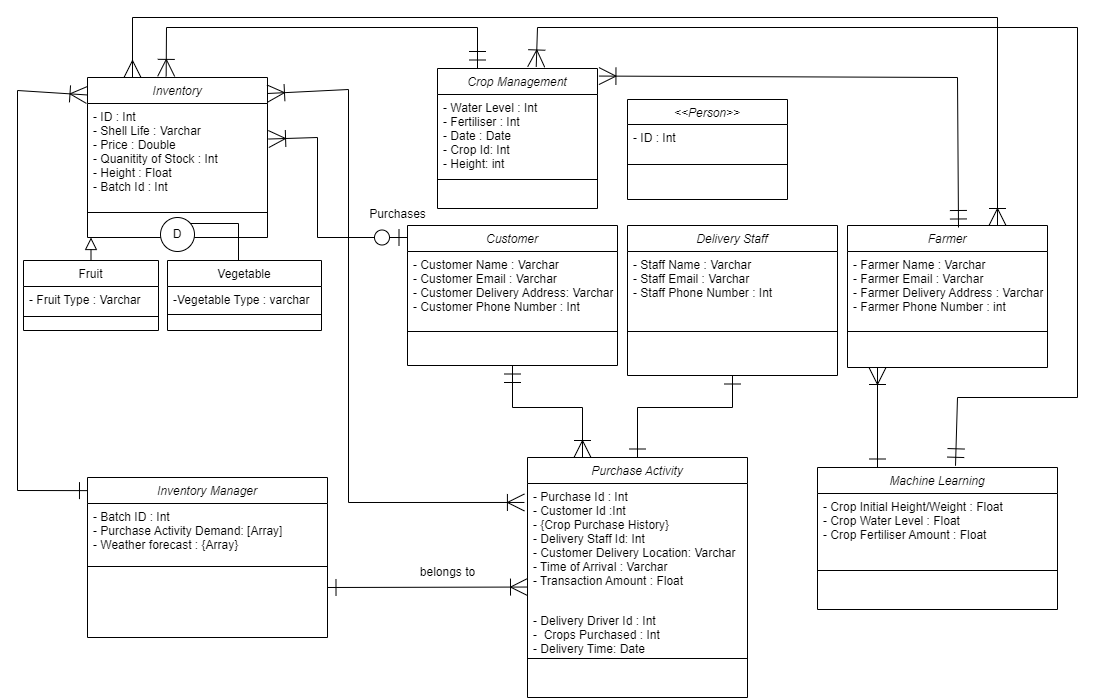

The diagram above was exported from draw.io. Its source (the exported page's mxGraphModel, read from the mxfile embedded in the PNG):
<mxGraphModel dx="1434" dy="727" grid="1" gridSize="10" guides="1" tooltips="1" connect="1" arrows="1" fold="1" page="1" pageScale="1" pageWidth="1169" pageHeight="827" math="0" shadow="0">
  <root>
    <mxCell id="WIyWlLk6GJQsqaUBKTNV-0" />
    <mxCell id="WIyWlLk6GJQsqaUBKTNV-1" parent="WIyWlLk6GJQsqaUBKTNV-0" />
    <mxCell id="zkfFHV4jXpPFQw0GAbJ--0" value="Inventory" style="swimlane;fontStyle=2;align=center;verticalAlign=top;childLayout=stackLayout;horizontal=1;startSize=26;horizontalStack=0;resizeParent=1;resizeLast=0;collapsible=1;marginBottom=0;rounded=0;shadow=0;strokeWidth=1;" parent="WIyWlLk6GJQsqaUBKTNV-1" vertex="1">
      <mxGeometry x="119" y="134" width="180" height="160" as="geometry">
        <mxRectangle x="230" y="140" width="160" height="26" as="alternateBounds" />
      </mxGeometry>
    </mxCell>
    <mxCell id="zkfFHV4jXpPFQw0GAbJ--1" value="- ID : Int&#10;- Shell Life : Varchar&#10;- Price : Double&#10;- Quanitity of Stock : Int&#10;- Height : Float&#10;- Batch Id : Int" style="text;align=left;verticalAlign=top;spacingLeft=4;spacingRight=4;overflow=hidden;rotatable=0;points=[[0,0.5],[1,0.5]];portConstraint=eastwest;fontStyle=0" parent="zkfFHV4jXpPFQw0GAbJ--0" vertex="1">
      <mxGeometry y="26" width="180" height="84" as="geometry" />
    </mxCell>
    <mxCell id="zkfFHV4jXpPFQw0GAbJ--4" value="" style="line;html=1;strokeWidth=1;align=left;verticalAlign=middle;spacingTop=-1;spacingLeft=3;spacingRight=3;rotatable=0;labelPosition=right;points=[];portConstraint=eastwest;" parent="zkfFHV4jXpPFQw0GAbJ--0" vertex="1">
      <mxGeometry y="110" width="180" height="50" as="geometry" />
    </mxCell>
    <mxCell id="zkfFHV4jXpPFQw0GAbJ--6" value="Fruit" style="swimlane;fontStyle=0;align=center;verticalAlign=top;childLayout=stackLayout;horizontal=1;startSize=26;horizontalStack=0;resizeParent=1;resizeLast=0;collapsible=1;marginBottom=0;rounded=0;shadow=0;strokeWidth=1;" parent="WIyWlLk6GJQsqaUBKTNV-1" vertex="1">
      <mxGeometry x="55" y="317" width="135" height="70" as="geometry">
        <mxRectangle x="130" y="380" width="160" height="26" as="alternateBounds" />
      </mxGeometry>
    </mxCell>
    <mxCell id="zkfFHV4jXpPFQw0GAbJ--7" value="- Fruit Type : Varchar" style="text;align=left;verticalAlign=top;spacingLeft=4;spacingRight=4;overflow=hidden;rotatable=0;points=[[0,0.5],[1,0.5]];portConstraint=eastwest;" parent="zkfFHV4jXpPFQw0GAbJ--6" vertex="1">
      <mxGeometry y="26" width="135" height="26" as="geometry" />
    </mxCell>
    <mxCell id="zkfFHV4jXpPFQw0GAbJ--9" value="" style="line;html=1;strokeWidth=1;align=left;verticalAlign=middle;spacingTop=-1;spacingLeft=3;spacingRight=3;rotatable=0;labelPosition=right;points=[];portConstraint=eastwest;" parent="zkfFHV4jXpPFQw0GAbJ--6" vertex="1">
      <mxGeometry y="52" width="135" height="8" as="geometry" />
    </mxCell>
    <mxCell id="zkfFHV4jXpPFQw0GAbJ--12" value="" style="endArrow=block;endSize=10;endFill=0;shadow=0;strokeWidth=1;rounded=0;edgeStyle=elbowEdgeStyle;elbow=vertical;" parent="WIyWlLk6GJQsqaUBKTNV-1" source="zkfFHV4jXpPFQw0GAbJ--6" target="zkfFHV4jXpPFQw0GAbJ--0" edge="1">
      <mxGeometry width="160" relative="1" as="geometry">
        <mxPoint x="129" y="259" as="sourcePoint" />
        <mxPoint x="129" y="259" as="targetPoint" />
        <Array as="points">
          <mxPoint x="210" y="280" />
        </Array>
      </mxGeometry>
    </mxCell>
    <mxCell id="zkfFHV4jXpPFQw0GAbJ--13" value="Vegetable" style="swimlane;fontStyle=0;align=center;verticalAlign=top;childLayout=stackLayout;horizontal=1;startSize=26;horizontalStack=0;resizeParent=1;resizeLast=0;collapsible=1;marginBottom=0;rounded=0;shadow=0;strokeWidth=1;" parent="WIyWlLk6GJQsqaUBKTNV-1" vertex="1">
      <mxGeometry x="199" y="317" width="154" height="70" as="geometry">
        <mxRectangle x="340" y="380" width="170" height="26" as="alternateBounds" />
      </mxGeometry>
    </mxCell>
    <mxCell id="zkfFHV4jXpPFQw0GAbJ--14" value="-Vegetable Type : varchar&#10;&#10;" style="text;align=left;verticalAlign=top;spacingLeft=4;spacingRight=4;overflow=hidden;rotatable=0;points=[[0,0.5],[1,0.5]];portConstraint=eastwest;" parent="zkfFHV4jXpPFQw0GAbJ--13" vertex="1">
      <mxGeometry y="26" width="154" height="24" as="geometry" />
    </mxCell>
    <mxCell id="zkfFHV4jXpPFQw0GAbJ--15" value="" style="line;html=1;strokeWidth=1;align=left;verticalAlign=middle;spacingTop=-1;spacingLeft=3;spacingRight=3;rotatable=0;labelPosition=right;points=[];portConstraint=eastwest;" parent="zkfFHV4jXpPFQw0GAbJ--13" vertex="1">
      <mxGeometry y="50" width="154" height="8" as="geometry" />
    </mxCell>
    <mxCell id="zkfFHV4jXpPFQw0GAbJ--16" value="" style="endArrow=block;endSize=10;endFill=0;shadow=0;strokeWidth=1;rounded=0;edgeStyle=elbowEdgeStyle;elbow=vertical;startArrow=none;" parent="WIyWlLk6GJQsqaUBKTNV-1" source="0aovKWqiFtVxZ8R4pr5k-0" target="zkfFHV4jXpPFQw0GAbJ--0" edge="1">
      <mxGeometry width="160" relative="1" as="geometry">
        <mxPoint x="139" y="429" as="sourcePoint" />
        <mxPoint x="239" y="327" as="targetPoint" />
      </mxGeometry>
    </mxCell>
    <mxCell id="9tNcMzeLikPZYaXMD6ou-4" value="&lt;&lt;Person&gt;&gt;" style="swimlane;fontStyle=2;align=center;verticalAlign=top;childLayout=stackLayout;horizontal=1;startSize=25;horizontalStack=0;resizeParent=1;resizeLast=0;collapsible=1;marginBottom=0;rounded=0;shadow=0;strokeWidth=1;" parent="WIyWlLk6GJQsqaUBKTNV-1" vertex="1">
      <mxGeometry x="659" y="156" width="160" height="100" as="geometry">
        <mxRectangle x="230" y="140" width="160" height="26" as="alternateBounds" />
      </mxGeometry>
    </mxCell>
    <mxCell id="9tNcMzeLikPZYaXMD6ou-5" value="- ID : Int&#10;" style="text;align=left;verticalAlign=top;spacingLeft=4;spacingRight=4;overflow=hidden;rotatable=0;points=[[0,0.5],[1,0.5]];portConstraint=eastwest;" parent="9tNcMzeLikPZYaXMD6ou-4" vertex="1">
      <mxGeometry y="25" width="160" height="35" as="geometry" />
    </mxCell>
    <mxCell id="9tNcMzeLikPZYaXMD6ou-6" value="" style="line;html=1;strokeWidth=1;align=left;verticalAlign=middle;spacingTop=-1;spacingLeft=3;spacingRight=3;rotatable=0;labelPosition=right;points=[];portConstraint=eastwest;" parent="9tNcMzeLikPZYaXMD6ou-4" vertex="1">
      <mxGeometry y="60" width="160" height="10" as="geometry" />
    </mxCell>
    <mxCell id="9tNcMzeLikPZYaXMD6ou-10" value="Customer" style="swimlane;fontStyle=2;align=center;verticalAlign=top;childLayout=stackLayout;horizontal=1;startSize=26;horizontalStack=0;resizeParent=1;resizeLast=0;collapsible=1;marginBottom=0;rounded=0;shadow=0;strokeWidth=1;" parent="WIyWlLk6GJQsqaUBKTNV-1" vertex="1">
      <mxGeometry x="439" y="282" width="210" height="140" as="geometry">
        <mxRectangle x="230" y="140" width="160" height="26" as="alternateBounds" />
      </mxGeometry>
    </mxCell>
    <mxCell id="9tNcMzeLikPZYaXMD6ou-11" value="- Customer Name : Varchar&#10;- Customer Email : Varchar&#10;- Customer Delivery Address: Varchar&#10;- Customer Phone Number : Int" style="text;align=left;verticalAlign=top;spacingLeft=4;spacingRight=4;overflow=hidden;rotatable=0;points=[[0,0.5],[1,0.5]];portConstraint=eastwest;" parent="9tNcMzeLikPZYaXMD6ou-10" vertex="1">
      <mxGeometry y="26" width="210" height="76" as="geometry" />
    </mxCell>
    <mxCell id="9tNcMzeLikPZYaXMD6ou-12" value="" style="line;html=1;strokeWidth=1;align=left;verticalAlign=middle;spacingTop=-1;spacingLeft=3;spacingRight=3;rotatable=0;labelPosition=right;points=[];portConstraint=eastwest;" parent="9tNcMzeLikPZYaXMD6ou-10" vertex="1">
      <mxGeometry y="102" width="210" height="8" as="geometry" />
    </mxCell>
    <mxCell id="9tNcMzeLikPZYaXMD6ou-13" value="Delivery Staff" style="swimlane;fontStyle=2;align=center;verticalAlign=top;childLayout=stackLayout;horizontal=1;startSize=26;horizontalStack=0;resizeParent=1;resizeLast=0;collapsible=1;marginBottom=0;rounded=0;shadow=0;strokeWidth=1;" parent="WIyWlLk6GJQsqaUBKTNV-1" vertex="1">
      <mxGeometry x="659" y="282" width="210" height="150" as="geometry">
        <mxRectangle x="230" y="140" width="160" height="26" as="alternateBounds" />
      </mxGeometry>
    </mxCell>
    <mxCell id="fYBrPKdJwMqEVINWzZ7Y-3" value="- Staff Name : Varchar&#10;- Staff Email : Varchar&#10;- Staff Phone Number : Int" style="text;align=left;verticalAlign=top;spacingLeft=4;spacingRight=4;overflow=hidden;rotatable=0;points=[[0,0.5],[1,0.5]];portConstraint=eastwest;" parent="9tNcMzeLikPZYaXMD6ou-13" vertex="1">
      <mxGeometry y="26" width="210" height="76" as="geometry" />
    </mxCell>
    <mxCell id="9tNcMzeLikPZYaXMD6ou-15" value="" style="line;html=1;strokeWidth=1;align=left;verticalAlign=middle;spacingTop=-1;spacingLeft=3;spacingRight=3;rotatable=0;labelPosition=right;points=[];portConstraint=eastwest;" parent="9tNcMzeLikPZYaXMD6ou-13" vertex="1">
      <mxGeometry y="102" width="210" height="8" as="geometry" />
    </mxCell>
    <mxCell id="9tNcMzeLikPZYaXMD6ou-18" value="Purchase Activity" style="swimlane;fontStyle=2;align=center;verticalAlign=top;childLayout=stackLayout;horizontal=1;startSize=26;horizontalStack=0;resizeParent=1;resizeLast=0;collapsible=1;marginBottom=0;rounded=0;shadow=0;strokeWidth=1;" parent="WIyWlLk6GJQsqaUBKTNV-1" vertex="1">
      <mxGeometry x="559" y="514" width="220" height="240" as="geometry">
        <mxRectangle x="230" y="140" width="160" height="26" as="alternateBounds" />
      </mxGeometry>
    </mxCell>
    <mxCell id="9tNcMzeLikPZYaXMD6ou-19" value="- Purchase Id : Int&#10;- Customer Id :Int&#10;- {Crop Purchase History}&#10;- Delivery Staff Id: Int&#10;- Customer Delivery Location: Varchar&#10;- Time of Arrival : Varchar&#10;- Transaction Amount : Float" style="text;align=left;verticalAlign=top;spacingLeft=4;spacingRight=4;overflow=hidden;rotatable=0;points=[[0,0.5],[1,0.5]];portConstraint=eastwest;" parent="9tNcMzeLikPZYaXMD6ou-18" vertex="1">
      <mxGeometry y="26" width="220" height="124" as="geometry" />
    </mxCell>
    <mxCell id="9tNcMzeLikPZYaXMD6ou-83" value="- Delivery Driver Id : Int&#10;-  Crops Purchased : Int&#10;- Delivery Time: Date" style="text;align=left;verticalAlign=top;spacingLeft=4;spacingRight=4;overflow=hidden;rotatable=0;points=[[0,0.5],[1,0.5]];portConstraint=eastwest;" parent="9tNcMzeLikPZYaXMD6ou-18" vertex="1">
      <mxGeometry y="150" width="220" height="46" as="geometry" />
    </mxCell>
    <mxCell id="9tNcMzeLikPZYaXMD6ou-20" value="" style="line;html=1;strokeWidth=1;align=left;verticalAlign=middle;spacingTop=-1;spacingLeft=3;spacingRight=3;rotatable=0;labelPosition=right;points=[];portConstraint=eastwest;" parent="9tNcMzeLikPZYaXMD6ou-18" vertex="1">
      <mxGeometry y="196" width="220" height="10" as="geometry" />
    </mxCell>
    <mxCell id="9tNcMzeLikPZYaXMD6ou-22" value="" style="endArrow=ERone;endFill=0;endSize=15;html=1;rounded=0;exitX=0.5;exitY=0;exitDx=0;exitDy=0;startArrow=ERone;startFill=0;startSize=15;entryX=0.5;entryY=1;entryDx=0;entryDy=0;" parent="WIyWlLk6GJQsqaUBKTNV-1" source="9tNcMzeLikPZYaXMD6ou-18" target="9tNcMzeLikPZYaXMD6ou-13" edge="1">
      <mxGeometry width="160" relative="1" as="geometry">
        <mxPoint x="899" y="772" as="sourcePoint" />
        <mxPoint x="912" y="424" as="targetPoint" />
        <Array as="points">
          <mxPoint x="669" y="464" />
          <mxPoint x="764" y="464" />
        </Array>
      </mxGeometry>
    </mxCell>
    <mxCell id="9tNcMzeLikPZYaXMD6ou-25" value="" style="endArrow=ERmandOne;endFill=0;endSize=15;html=1;rounded=0;exitX=0.25;exitY=0;exitDx=0;exitDy=0;entryX=0.5;entryY=1;entryDx=0;entryDy=0;startArrow=ERoneToMany;startFill=0;startSize=15;" parent="WIyWlLk6GJQsqaUBKTNV-1" source="9tNcMzeLikPZYaXMD6ou-18" target="9tNcMzeLikPZYaXMD6ou-10" edge="1">
      <mxGeometry width="160" relative="1" as="geometry">
        <mxPoint x="569" y="722" as="sourcePoint" />
        <mxPoint x="409" y="822" as="targetPoint" />
        <Array as="points">
          <mxPoint x="614" y="464" />
          <mxPoint x="544" y="464" />
        </Array>
      </mxGeometry>
    </mxCell>
    <mxCell id="9tNcMzeLikPZYaXMD6ou-28" value="Farmer" style="swimlane;fontStyle=2;align=center;verticalAlign=top;childLayout=stackLayout;horizontal=1;startSize=26;horizontalStack=0;resizeParent=1;resizeLast=0;collapsible=1;marginBottom=0;rounded=0;shadow=0;strokeWidth=1;" parent="WIyWlLk6GJQsqaUBKTNV-1" vertex="1">
      <mxGeometry x="879" y="282" width="200" height="142" as="geometry">
        <mxRectangle x="230" y="140" width="160" height="26" as="alternateBounds" />
      </mxGeometry>
    </mxCell>
    <mxCell id="9tNcMzeLikPZYaXMD6ou-29" value="- Farmer Name : Varchar&#10;- Farmer Email : Varchar&#10;- Farmer Delivery Address : Varchar&#10;- Farmer Phone Number : int &#10;" style="text;align=left;verticalAlign=top;spacingLeft=4;spacingRight=4;overflow=hidden;rotatable=0;points=[[0,0.5],[1,0.5]];portConstraint=eastwest;" parent="9tNcMzeLikPZYaXMD6ou-28" vertex="1">
      <mxGeometry y="26" width="200" height="76" as="geometry" />
    </mxCell>
    <mxCell id="9tNcMzeLikPZYaXMD6ou-30" value="" style="line;html=1;strokeWidth=1;align=left;verticalAlign=middle;spacingTop=-1;spacingLeft=3;spacingRight=3;rotatable=0;labelPosition=right;points=[];portConstraint=eastwest;" parent="9tNcMzeLikPZYaXMD6ou-28" vertex="1">
      <mxGeometry y="102" width="200" height="8" as="geometry" />
    </mxCell>
    <mxCell id="9tNcMzeLikPZYaXMD6ou-34" value="Crop Management" style="swimlane;fontStyle=2;align=center;verticalAlign=top;childLayout=stackLayout;horizontal=1;startSize=26;horizontalStack=0;resizeParent=1;resizeLast=0;collapsible=1;marginBottom=0;rounded=0;shadow=0;strokeWidth=1;" parent="WIyWlLk6GJQsqaUBKTNV-1" vertex="1">
      <mxGeometry x="469" y="125" width="160" height="140" as="geometry">
        <mxRectangle x="230" y="140" width="160" height="26" as="alternateBounds" />
      </mxGeometry>
    </mxCell>
    <mxCell id="9tNcMzeLikPZYaXMD6ou-35" value="- Water Level : Int&#10;- Fertiliser : Int&#10;- Date : Date&#10;- Crop Id: Int&#10;- Height: int" style="text;align=left;verticalAlign=top;spacingLeft=4;spacingRight=4;overflow=hidden;rotatable=0;points=[[0,0.5],[1,0.5]];portConstraint=eastwest;" parent="9tNcMzeLikPZYaXMD6ou-34" vertex="1">
      <mxGeometry y="26" width="160" height="76" as="geometry" />
    </mxCell>
    <mxCell id="9tNcMzeLikPZYaXMD6ou-36" value="" style="line;html=1;strokeWidth=1;align=left;verticalAlign=middle;spacingTop=-1;spacingLeft=3;spacingRight=3;rotatable=0;labelPosition=right;points=[];portConstraint=eastwest;" parent="9tNcMzeLikPZYaXMD6ou-34" vertex="1">
      <mxGeometry y="102" width="160" height="18" as="geometry" />
    </mxCell>
    <mxCell id="9tNcMzeLikPZYaXMD6ou-46" value="" style="endArrow=ERoneToMany;endFill=0;endSize=15;html=1;rounded=0;exitX=0.575;exitY=-0.012;exitDx=0;exitDy=0;exitPerimeter=0;entryX=0.617;entryY=-0.011;entryDx=0;entryDy=0;entryPerimeter=0;startArrow=ERmandOne;startFill=0;startSize=15;" parent="WIyWlLk6GJQsqaUBKTNV-1" source="9tNcMzeLikPZYaXMD6ou-38" target="9tNcMzeLikPZYaXMD6ou-34" edge="1">
      <mxGeometry width="160" relative="1" as="geometry">
        <mxPoint x="849" y="-208" as="sourcePoint" />
        <mxPoint x="729" y="-178" as="targetPoint" />
        <Array as="points">
          <mxPoint x="989" y="454" />
          <mxPoint x="1109" y="454" />
          <mxPoint x="1109" y="84" />
          <mxPoint x="569" y="84" />
        </Array>
      </mxGeometry>
    </mxCell>
    <mxCell id="9tNcMzeLikPZYaXMD6ou-51" value="" style="endArrow=ERoneToMany;endFill=0;endSize=15;html=1;rounded=0;entryX=0.437;entryY=-0.007;entryDx=0;entryDy=0;exitX=0.25;exitY=0;exitDx=0;exitDy=0;entryPerimeter=0;startArrow=ERmandOne;startFill=0;startSize=15;" parent="WIyWlLk6GJQsqaUBKTNV-1" source="9tNcMzeLikPZYaXMD6ou-34" target="zkfFHV4jXpPFQw0GAbJ--0" edge="1">
      <mxGeometry width="160" relative="1" as="geometry">
        <mxPoint x="249" y="-298" as="sourcePoint" />
        <mxPoint x="409" y="-298" as="targetPoint" />
        <Array as="points">
          <mxPoint x="509" y="84" />
          <mxPoint x="198" y="84" />
        </Array>
      </mxGeometry>
    </mxCell>
    <mxCell id="9tNcMzeLikPZYaXMD6ou-56" value="has" style="text;html=1;align=center;verticalAlign=middle;resizable=0;points=[];autosize=1;strokeColor=none;fillColor=none;" parent="WIyWlLk6GJQsqaUBKTNV-1" vertex="1">
      <mxGeometry x="279" y="524" width="40" height="30" as="geometry" />
    </mxCell>
    <mxCell id="9tNcMzeLikPZYaXMD6ou-57" value="" style="endArrow=ERmany;endFill=0;html=1;rounded=0;entryX=0.25;entryY=0;entryDx=0;entryDy=0;exitX=0.75;exitY=0;exitDx=0;exitDy=0;strokeColor=default;endSize=15;startSize=15;startArrow=ERoneToMany;startFill=0;" parent="WIyWlLk6GJQsqaUBKTNV-1" source="9tNcMzeLikPZYaXMD6ou-28" target="zkfFHV4jXpPFQw0GAbJ--0" edge="1">
      <mxGeometry width="160" relative="1" as="geometry">
        <mxPoint x="1179" y="234" as="sourcePoint" />
        <mxPoint x="509" y="52" as="targetPoint" />
        <Array as="points">
          <mxPoint x="1029" y="74" />
          <mxPoint x="164" y="74" />
        </Array>
      </mxGeometry>
    </mxCell>
    <mxCell id="9tNcMzeLikPZYaXMD6ou-67" value="" style="endArrow=ERzeroToOne;endFill=0;endSize=15;html=1;rounded=0;exitX=1.006;exitY=0.423;exitDx=0;exitDy=0;startArrow=ERoneToMany;startFill=0;startSize=15;exitPerimeter=0;" parent="WIyWlLk6GJQsqaUBKTNV-1" source="zkfFHV4jXpPFQw0GAbJ--1" edge="1">
      <mxGeometry width="160" relative="1" as="geometry">
        <mxPoint x="339" y="172" as="sourcePoint" />
        <mxPoint x="439" y="294" as="targetPoint" />
        <Array as="points">
          <mxPoint x="349" y="194" />
          <mxPoint x="349" y="294" />
        </Array>
      </mxGeometry>
    </mxCell>
    <mxCell id="9tNcMzeLikPZYaXMD6ou-70" value="Purchases" style="text;html=1;align=center;verticalAlign=middle;resizable=0;points=[];autosize=1;strokeColor=none;fillColor=none;" parent="WIyWlLk6GJQsqaUBKTNV-1" vertex="1">
      <mxGeometry x="389" y="256" width="80" height="30" as="geometry" />
    </mxCell>
    <mxCell id="9tNcMzeLikPZYaXMD6ou-72" value="" style="endArrow=ERoneToMany;endFill=0;endSize=15;html=1;rounded=0;entryX=-0.014;entryY=0.153;entryDx=0;entryDy=0;exitX=1;exitY=0.1;exitDx=0;exitDy=0;exitPerimeter=0;startArrow=ERoneToMany;startFill=0;startSize=15;entryPerimeter=0;" parent="WIyWlLk6GJQsqaUBKTNV-1" source="zkfFHV4jXpPFQw0GAbJ--0" target="9tNcMzeLikPZYaXMD6ou-19" edge="1">
      <mxGeometry width="160" relative="1" as="geometry">
        <mxPoint x="279" y="94" as="sourcePoint" />
        <mxPoint x="439" y="-28" as="targetPoint" />
        <Array as="points">
          <mxPoint x="380" y="146" />
          <mxPoint x="380" y="559" />
        </Array>
      </mxGeometry>
    </mxCell>
    <mxCell id="9tNcMzeLikPZYaXMD6ou-76" value="belongs to" style="text;html=1;align=center;verticalAlign=middle;resizable=0;points=[];autosize=1;strokeColor=none;fillColor=none;" parent="WIyWlLk6GJQsqaUBKTNV-1" vertex="1">
      <mxGeometry x="439" y="614" width="80" height="30" as="geometry" />
    </mxCell>
    <mxCell id="9tNcMzeLikPZYaXMD6ou-106" value="" style="endArrow=ERmandOne;endFill=0;endSize=15;html=1;rounded=0;exitX=1.009;exitY=0.054;exitDx=0;exitDy=0;exitPerimeter=0;startArrow=ERoneToMany;startFill=0;startSize=15;entryX=0.555;entryY=0.014;entryDx=0;entryDy=0;entryPerimeter=0;" parent="WIyWlLk6GJQsqaUBKTNV-1" source="9tNcMzeLikPZYaXMD6ou-34" target="9tNcMzeLikPZYaXMD6ou-28" edge="1">
      <mxGeometry width="160" relative="1" as="geometry">
        <mxPoint x="759" y="-98" as="sourcePoint" />
        <mxPoint x="1129" y="282" as="targetPoint" />
        <Array as="points">
          <mxPoint x="989" y="134" />
        </Array>
      </mxGeometry>
    </mxCell>
    <mxCell id="9tNcMzeLikPZYaXMD6ou-38" value="Machine Learning" style="swimlane;fontStyle=2;align=center;verticalAlign=top;childLayout=stackLayout;horizontal=1;startSize=26;horizontalStack=0;resizeParent=1;resizeLast=0;collapsible=1;marginBottom=0;rounded=0;shadow=0;strokeWidth=1;" parent="WIyWlLk6GJQsqaUBKTNV-1" vertex="1">
      <mxGeometry x="849" y="524" width="240" height="142" as="geometry">
        <mxRectangle x="230" y="140" width="160" height="26" as="alternateBounds" />
      </mxGeometry>
    </mxCell>
    <mxCell id="9tNcMzeLikPZYaXMD6ou-39" value="- Crop Initial Height/Weight : Float&#10;- Crop Water Level : Float&#10;- Crop Fertiliser Amount : Float" style="text;align=left;verticalAlign=top;spacingLeft=4;spacingRight=4;overflow=hidden;rotatable=0;points=[[0,0.5],[1,0.5]];portConstraint=eastwest;" parent="9tNcMzeLikPZYaXMD6ou-38" vertex="1">
      <mxGeometry y="26" width="240" height="76" as="geometry" />
    </mxCell>
    <mxCell id="9tNcMzeLikPZYaXMD6ou-40" value="" style="line;html=1;strokeWidth=1;align=left;verticalAlign=middle;spacingTop=-1;spacingLeft=3;spacingRight=3;rotatable=0;labelPosition=right;points=[];portConstraint=eastwest;" parent="9tNcMzeLikPZYaXMD6ou-38" vertex="1">
      <mxGeometry y="102" width="240" height="2" as="geometry" />
    </mxCell>
    <mxCell id="fYBrPKdJwMqEVINWzZ7Y-11" value="Inventory Manager" style="swimlane;fontStyle=2;align=center;verticalAlign=top;childLayout=stackLayout;horizontal=1;startSize=26;horizontalStack=0;resizeParent=1;resizeLast=0;collapsible=1;marginBottom=0;rounded=0;shadow=0;strokeWidth=1;" parent="WIyWlLk6GJQsqaUBKTNV-1" vertex="1">
      <mxGeometry x="119" y="534" width="240" height="160" as="geometry">
        <mxRectangle x="230" y="140" width="160" height="26" as="alternateBounds" />
      </mxGeometry>
    </mxCell>
    <mxCell id="fYBrPKdJwMqEVINWzZ7Y-12" value="- Batch ID : Int&#10;- Purchase Activity Demand: [Array]&#10;- Weather forecast : {Array}" style="text;align=left;verticalAlign=top;spacingLeft=4;spacingRight=4;overflow=hidden;rotatable=0;points=[[0,0.5],[1,0.5]];portConstraint=eastwest;" parent="fYBrPKdJwMqEVINWzZ7Y-11" vertex="1">
      <mxGeometry y="26" width="240" height="54" as="geometry" />
    </mxCell>
    <mxCell id="fYBrPKdJwMqEVINWzZ7Y-13" value="" style="line;html=1;strokeWidth=1;align=left;verticalAlign=middle;spacingTop=-1;spacingLeft=3;spacingRight=3;rotatable=0;labelPosition=right;points=[];portConstraint=eastwest;" parent="fYBrPKdJwMqEVINWzZ7Y-11" vertex="1">
      <mxGeometry y="80" width="240" height="18" as="geometry" />
    </mxCell>
    <mxCell id="fYBrPKdJwMqEVINWzZ7Y-16" value="" style="endArrow=ERone;endFill=0;endSize=15;html=1;rounded=0;entryX=0.002;entryY=0.082;entryDx=0;entryDy=0;entryPerimeter=0;exitX=-0.003;exitY=0.109;exitDx=0;exitDy=0;exitPerimeter=0;startArrow=ERoneToMany;startFill=0;startSize=15;" parent="WIyWlLk6GJQsqaUBKTNV-1" source="zkfFHV4jXpPFQw0GAbJ--0" target="fYBrPKdJwMqEVINWzZ7Y-11" edge="1">
      <mxGeometry width="160" relative="1" as="geometry">
        <mxPoint x="39" y="94" as="sourcePoint" />
        <mxPoint x="122" y="547" as="targetPoint" />
        <Array as="points">
          <mxPoint x="49" y="147" />
          <mxPoint x="49" y="547" />
        </Array>
      </mxGeometry>
    </mxCell>
    <mxCell id="QFKUOrU46GFpS6yMOrly-3" value="" style="endArrow=ERone;endFill=0;endSize=15;html=1;rounded=0;exitX=0;exitY=0.835;exitDx=0;exitDy=0;exitPerimeter=0;startArrow=ERoneToMany;startFill=0;startSize=15;" parent="WIyWlLk6GJQsqaUBKTNV-1" source="9tNcMzeLikPZYaXMD6ou-19" edge="1">
      <mxGeometry width="160" relative="1" as="geometry">
        <mxPoint x="449" y="644" as="sourcePoint" />
        <mxPoint x="359" y="644" as="targetPoint" />
        <Array as="points" />
      </mxGeometry>
    </mxCell>
    <mxCell id="QFKUOrU46GFpS6yMOrly-5" value="" style="endArrow=ERone;endFill=0;endSize=15;html=1;rounded=0;startArrow=ERoneToMany;startFill=0;startSize=15;entryX=0.25;entryY=0;entryDx=0;entryDy=0;" parent="WIyWlLk6GJQsqaUBKTNV-1" target="9tNcMzeLikPZYaXMD6ou-38" edge="1">
      <mxGeometry width="160" relative="1" as="geometry">
        <mxPoint x="909" y="424" as="sourcePoint" />
        <mxPoint x="1329" y="364" as="targetPoint" />
      </mxGeometry>
    </mxCell>
    <mxCell id="tqYGhZk83bChRcZoEu7q-4" value="" style="endArrow=none;endSize=10;endFill=0;shadow=0;strokeWidth=1;rounded=0;edgeStyle=elbowEdgeStyle;elbow=vertical;" parent="WIyWlLk6GJQsqaUBKTNV-1" source="zkfFHV4jXpPFQw0GAbJ--13" target="0aovKWqiFtVxZ8R4pr5k-0" edge="1">
      <mxGeometry width="160" relative="1" as="geometry">
        <mxPoint x="329" y="322" as="sourcePoint" />
        <mxPoint x="209" y="256" as="targetPoint" />
        <Array as="points">
          <mxPoint x="270" y="280" />
          <mxPoint x="290" y="291" />
          <mxPoint x="329" y="284" />
        </Array>
      </mxGeometry>
    </mxCell>
    <mxCell id="0aovKWqiFtVxZ8R4pr5k-0" value="D" style="ellipse;whiteSpace=wrap;html=1;aspect=fixed;" parent="WIyWlLk6GJQsqaUBKTNV-1" vertex="1">
      <mxGeometry x="192" y="274" width="34" height="34" as="geometry" />
    </mxCell>
  </root>
</mxGraphModel>